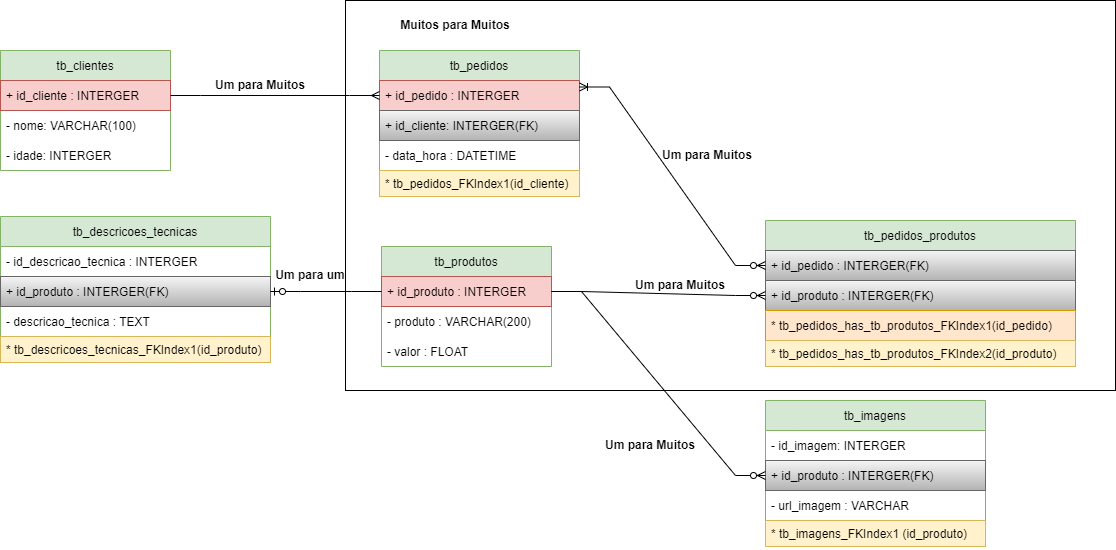

The diagram above was exported from draw.io. Its source (the exported page's mxGraphModel, read from the mxfile embedded in the PNG):
<mxGraphModel dx="1009" dy="1077" grid="1" gridSize="10" guides="1" tooltips="1" connect="1" arrows="1" fold="1" page="1" pageScale="1" pageWidth="827" pageHeight="1169" math="0" shadow="0">
  <root>
    <mxCell id="0" />
    <mxCell id="1" parent="0" />
    <mxCell id="bNubO7WgBFUrgkw4TL6h-36" value="" style="rounded=0;whiteSpace=wrap;html=1;" vertex="1" parent="1">
      <mxGeometry x="380" y="30" width="770" height="390" as="geometry" />
    </mxCell>
    <mxCell id="xZLs3PILAaZMOSOzNVCt-1" value="tb_produtos" style="swimlane;fontStyle=0;childLayout=stackLayout;horizontal=1;startSize=30;horizontalStack=0;resizeParent=1;resizeParentMax=0;resizeLast=0;collapsible=1;marginBottom=0;fillColor=#d5e8d4;strokeColor=#82b366;" parent="1" vertex="1">
      <mxGeometry x="416" y="276" width="170" height="120" as="geometry">
        <mxRectangle x="90" y="110" width="100" height="30" as="alternateBounds" />
      </mxGeometry>
    </mxCell>
    <mxCell id="xZLs3PILAaZMOSOzNVCt-2" value="+ id_produto : INTERGER" style="text;strokeColor=#b85450;fillColor=#f8cecc;align=left;verticalAlign=middle;spacingLeft=4;spacingRight=4;overflow=hidden;points=[[0,0.5],[1,0.5]];portConstraint=eastwest;rotatable=0;rounded=0;" parent="xZLs3PILAaZMOSOzNVCt-1" vertex="1">
      <mxGeometry y="30" width="170" height="30" as="geometry" />
    </mxCell>
    <mxCell id="xZLs3PILAaZMOSOzNVCt-3" value="- produto : VARCHAR(200)" style="text;strokeColor=none;fillColor=none;align=left;verticalAlign=middle;spacingLeft=4;spacingRight=4;overflow=hidden;points=[[0,0.5],[1,0.5]];portConstraint=eastwest;rotatable=0;" parent="xZLs3PILAaZMOSOzNVCt-1" vertex="1">
      <mxGeometry y="60" width="170" height="30" as="geometry" />
    </mxCell>
    <mxCell id="xZLs3PILAaZMOSOzNVCt-4" value="- valor : FLOAT" style="text;strokeColor=none;fillColor=none;align=left;verticalAlign=middle;spacingLeft=4;spacingRight=4;overflow=hidden;points=[[0,0.5],[1,0.5]];portConstraint=eastwest;rotatable=0;" parent="xZLs3PILAaZMOSOzNVCt-1" vertex="1">
      <mxGeometry y="90" width="170" height="30" as="geometry" />
    </mxCell>
    <mxCell id="xZLs3PILAaZMOSOzNVCt-5" value="tb_descricoes_tecnicas" style="swimlane;fontStyle=0;childLayout=stackLayout;horizontal=1;startSize=30;horizontalStack=0;resizeParent=1;resizeParentMax=0;resizeLast=0;collapsible=1;marginBottom=0;fillColor=#d5e8d4;strokeColor=#82b366;" parent="1" vertex="1">
      <mxGeometry x="35" y="246" width="270" height="146" as="geometry" />
    </mxCell>
    <mxCell id="xZLs3PILAaZMOSOzNVCt-6" value="- id_descricao_tecnica : INTERGER" style="text;strokeColor=none;fillColor=none;align=left;verticalAlign=middle;spacingLeft=4;spacingRight=4;overflow=hidden;points=[[0,0.5],[1,0.5]];portConstraint=eastwest;rotatable=0;" parent="xZLs3PILAaZMOSOzNVCt-5" vertex="1">
      <mxGeometry y="30" width="270" height="30" as="geometry" />
    </mxCell>
    <mxCell id="xZLs3PILAaZMOSOzNVCt-7" value="+ id_produto : INTERGER(FK)" style="text;strokeColor=#666666;fillColor=#f5f5f5;align=left;verticalAlign=middle;spacingLeft=4;spacingRight=4;overflow=hidden;points=[[0,0.5],[1,0.5]];portConstraint=eastwest;rotatable=0;gradientColor=#b3b3b3;" parent="xZLs3PILAaZMOSOzNVCt-5" vertex="1">
      <mxGeometry y="60" width="270" height="30" as="geometry" />
    </mxCell>
    <mxCell id="xZLs3PILAaZMOSOzNVCt-8" value="- descricao_tecnica : TEXT" style="text;strokeColor=none;fillColor=none;align=left;verticalAlign=middle;spacingLeft=4;spacingRight=4;overflow=hidden;points=[[0,0.5],[1,0.5]];portConstraint=eastwest;rotatable=0;" parent="xZLs3PILAaZMOSOzNVCt-5" vertex="1">
      <mxGeometry y="90" width="270" height="30" as="geometry" />
    </mxCell>
    <mxCell id="xZLs3PILAaZMOSOzNVCt-10" value="* tb_descricoes_tecnicas_FKIndex1(id_produto)" style="text;strokeColor=#d6b656;fillColor=#fff2cc;align=left;verticalAlign=top;spacingLeft=4;spacingRight=4;overflow=hidden;rotatable=0;points=[[0,0.5],[1,0.5]];portConstraint=eastwest;rounded=0;" parent="xZLs3PILAaZMOSOzNVCt-5" vertex="1">
      <mxGeometry y="120" width="270" height="26" as="geometry" />
    </mxCell>
    <mxCell id="bNubO7WgBFUrgkw4TL6h-1" value="tb_imagens" style="swimlane;fontStyle=0;childLayout=stackLayout;horizontal=1;startSize=30;horizontalStack=0;resizeParent=1;resizeParentMax=0;resizeLast=0;collapsible=1;marginBottom=0;fillColor=#d5e8d4;strokeColor=#82b366;" vertex="1" parent="1">
      <mxGeometry x="800" y="430" width="220" height="146" as="geometry" />
    </mxCell>
    <mxCell id="bNubO7WgBFUrgkw4TL6h-2" value="- id_imagem: INTERGER" style="text;strokeColor=none;fillColor=none;align=left;verticalAlign=middle;spacingLeft=4;spacingRight=4;overflow=hidden;points=[[0,0.5],[1,0.5]];portConstraint=eastwest;rotatable=0;" vertex="1" parent="bNubO7WgBFUrgkw4TL6h-1">
      <mxGeometry y="30" width="220" height="30" as="geometry" />
    </mxCell>
    <mxCell id="bNubO7WgBFUrgkw4TL6h-3" value="+ id_produto : INTERGER(FK)" style="text;align=left;verticalAlign=middle;spacingLeft=4;spacingRight=4;overflow=hidden;points=[[0,0.5],[1,0.5]];portConstraint=eastwest;rotatable=0;fillColor=#f5f5f5;strokeColor=#666666;gradientColor=#b3b3b3;" vertex="1" parent="bNubO7WgBFUrgkw4TL6h-1">
      <mxGeometry y="60" width="220" height="30" as="geometry" />
    </mxCell>
    <mxCell id="bNubO7WgBFUrgkw4TL6h-4" value="- url_imagem : VARCHAR" style="text;strokeColor=none;fillColor=none;align=left;verticalAlign=middle;spacingLeft=4;spacingRight=4;overflow=hidden;points=[[0,0.5],[1,0.5]];portConstraint=eastwest;rotatable=0;" vertex="1" parent="bNubO7WgBFUrgkw4TL6h-1">
      <mxGeometry y="90" width="220" height="30" as="geometry" />
    </mxCell>
    <mxCell id="bNubO7WgBFUrgkw4TL6h-5" value="* tb_imagens_FKIndex1 (id_produto)" style="text;strokeColor=#d6b656;fillColor=#fff2cc;align=left;verticalAlign=top;spacingLeft=4;spacingRight=4;overflow=hidden;rotatable=0;points=[[0,0.5],[1,0.5]];portConstraint=eastwest;rounded=0;" vertex="1" parent="bNubO7WgBFUrgkw4TL6h-1">
      <mxGeometry y="120" width="220" height="26" as="geometry" />
    </mxCell>
    <mxCell id="bNubO7WgBFUrgkw4TL6h-9" value="tb_pedidos_produtos" style="swimlane;fontStyle=0;childLayout=stackLayout;horizontal=1;startSize=30;horizontalStack=0;resizeParent=1;resizeParentMax=0;resizeLast=0;collapsible=1;marginBottom=0;fillColor=#d5e8d4;strokeColor=#82b366;" vertex="1" parent="1">
      <mxGeometry x="800" y="250" width="310" height="146" as="geometry" />
    </mxCell>
    <mxCell id="bNubO7WgBFUrgkw4TL6h-10" value="+ id_pedido : INTERGER(FK)" style="text;strokeColor=#666666;fillColor=#f5f5f5;align=left;verticalAlign=middle;spacingLeft=4;spacingRight=4;overflow=hidden;points=[[0,0.5],[1,0.5]];portConstraint=eastwest;rotatable=0;gradientColor=#b3b3b3;" vertex="1" parent="bNubO7WgBFUrgkw4TL6h-9">
      <mxGeometry y="30" width="310" height="30" as="geometry" />
    </mxCell>
    <mxCell id="bNubO7WgBFUrgkw4TL6h-11" value="+ id_produto : INTERGER(FK)" style="text;strokeColor=#666666;fillColor=#f5f5f5;align=left;verticalAlign=middle;spacingLeft=4;spacingRight=4;overflow=hidden;points=[[0,0.5],[1,0.5]];portConstraint=eastwest;rotatable=0;gradientColor=#b3b3b3;" vertex="1" parent="bNubO7WgBFUrgkw4TL6h-9">
      <mxGeometry y="60" width="310" height="30" as="geometry" />
    </mxCell>
    <mxCell id="bNubO7WgBFUrgkw4TL6h-12" value="* tb_pedidos_has_tb_produtos_FKIndex1(id_pedido)" style="text;strokeColor=#d79b00;fillColor=#ffe6cc;align=left;verticalAlign=middle;spacingLeft=4;spacingRight=4;overflow=hidden;points=[[0,0.5],[1,0.5]];portConstraint=eastwest;rotatable=0;" vertex="1" parent="bNubO7WgBFUrgkw4TL6h-9">
      <mxGeometry y="90" width="310" height="30" as="geometry" />
    </mxCell>
    <mxCell id="bNubO7WgBFUrgkw4TL6h-13" value="* tb_pedidos_has_tb_produtos_FKIndex2(id_produto)" style="text;strokeColor=#d6b656;fillColor=#fff2cc;align=left;verticalAlign=top;spacingLeft=4;spacingRight=4;overflow=hidden;rotatable=0;points=[[0,0.5],[1,0.5]];portConstraint=eastwest;rounded=0;" vertex="1" parent="bNubO7WgBFUrgkw4TL6h-9">
      <mxGeometry y="120" width="310" height="26" as="geometry" />
    </mxCell>
    <mxCell id="bNubO7WgBFUrgkw4TL6h-17" value="tb_pedidos" style="swimlane;fontStyle=0;childLayout=stackLayout;horizontal=1;startSize=30;horizontalStack=0;resizeParent=1;resizeParentMax=0;resizeLast=0;collapsible=1;marginBottom=0;fillColor=#d5e8d4;strokeColor=#82b366;" vertex="1" parent="1">
      <mxGeometry x="414" y="80" width="200" height="146" as="geometry" />
    </mxCell>
    <mxCell id="bNubO7WgBFUrgkw4TL6h-18" value="+ id_pedido : INTERGER" style="text;strokeColor=#b85450;fillColor=#f8cecc;align=left;verticalAlign=middle;spacingLeft=4;spacingRight=4;overflow=hidden;points=[[0,0.5],[1,0.5]];portConstraint=eastwest;rotatable=0;" vertex="1" parent="bNubO7WgBFUrgkw4TL6h-17">
      <mxGeometry y="30" width="200" height="30" as="geometry" />
    </mxCell>
    <mxCell id="bNubO7WgBFUrgkw4TL6h-19" value="+ id_cliente: INTERGER(FK)" style="text;strokeColor=#666666;fillColor=#f5f5f5;align=left;verticalAlign=middle;spacingLeft=4;spacingRight=4;overflow=hidden;points=[[0,0.5],[1,0.5]];portConstraint=eastwest;rotatable=0;gradientColor=#b3b3b3;" vertex="1" parent="bNubO7WgBFUrgkw4TL6h-17">
      <mxGeometry y="60" width="200" height="30" as="geometry" />
    </mxCell>
    <mxCell id="bNubO7WgBFUrgkw4TL6h-20" value="- data_hora : DATETIME" style="text;align=left;verticalAlign=middle;spacingLeft=4;spacingRight=4;overflow=hidden;points=[[0,0.5],[1,0.5]];portConstraint=eastwest;rotatable=0;" vertex="1" parent="bNubO7WgBFUrgkw4TL6h-17">
      <mxGeometry y="90" width="200" height="30" as="geometry" />
    </mxCell>
    <mxCell id="bNubO7WgBFUrgkw4TL6h-21" value="* tb_pedidos_FKIndex1(id_cliente)" style="text;strokeColor=#d6b656;fillColor=#fff2cc;align=left;verticalAlign=top;spacingLeft=4;spacingRight=4;overflow=hidden;rotatable=0;points=[[0,0.5],[1,0.5]];portConstraint=eastwest;rounded=0;" vertex="1" parent="bNubO7WgBFUrgkw4TL6h-17">
      <mxGeometry y="120" width="200" height="26" as="geometry" />
    </mxCell>
    <mxCell id="bNubO7WgBFUrgkw4TL6h-22" value="" style="edgeStyle=entityRelationEdgeStyle;fontSize=12;html=1;endArrow=ERoneToMany;startArrow=ERzeroToMany;rounded=0;entryX=1;entryY=0.25;entryDx=0;entryDy=0;exitX=0;exitY=0.5;exitDx=0;exitDy=0;" edge="1" parent="1" source="bNubO7WgBFUrgkw4TL6h-10" target="bNubO7WgBFUrgkw4TL6h-17">
      <mxGeometry width="100" height="100" relative="1" as="geometry">
        <mxPoint x="550" y="380" as="sourcePoint" />
        <mxPoint x="650" y="280" as="targetPoint" />
      </mxGeometry>
    </mxCell>
    <mxCell id="bNubO7WgBFUrgkw4TL6h-26" value="" style="edgeStyle=entityRelationEdgeStyle;fontSize=12;html=1;endArrow=ERzeroToMany;endFill=1;rounded=0;exitX=1;exitY=0.5;exitDx=0;exitDy=0;entryX=0;entryY=0.5;entryDx=0;entryDy=0;" edge="1" parent="1" source="xZLs3PILAaZMOSOzNVCt-2" target="bNubO7WgBFUrgkw4TL6h-11">
      <mxGeometry width="100" height="100" relative="1" as="geometry">
        <mxPoint x="614" y="326" as="sourcePoint" />
        <mxPoint x="714" y="226" as="targetPoint" />
      </mxGeometry>
    </mxCell>
    <mxCell id="bNubO7WgBFUrgkw4TL6h-27" value="" style="edgeStyle=entityRelationEdgeStyle;fontSize=12;html=1;endArrow=ERzeroToMany;endFill=1;rounded=0;exitX=1;exitY=0.5;exitDx=0;exitDy=0;" edge="1" parent="1" source="xZLs3PILAaZMOSOzNVCt-2" target="bNubO7WgBFUrgkw4TL6h-3">
      <mxGeometry width="100" height="100" relative="1" as="geometry">
        <mxPoint x="550" y="540" as="sourcePoint" />
        <mxPoint x="650" y="440" as="targetPoint" />
      </mxGeometry>
    </mxCell>
    <mxCell id="bNubO7WgBFUrgkw4TL6h-28" value="" style="edgeStyle=entityRelationEdgeStyle;fontSize=12;html=1;endArrow=ERzeroToOne;endFill=1;rounded=0;entryX=1;entryY=0.5;entryDx=0;entryDy=0;exitX=0;exitY=0.5;exitDx=0;exitDy=0;" edge="1" parent="1" source="xZLs3PILAaZMOSOzNVCt-2" target="xZLs3PILAaZMOSOzNVCt-7">
      <mxGeometry width="100" height="100" relative="1" as="geometry">
        <mxPoint x="350" y="460" as="sourcePoint" />
        <mxPoint x="450" y="360" as="targetPoint" />
      </mxGeometry>
    </mxCell>
    <mxCell id="bNubO7WgBFUrgkw4TL6h-29" value="tb_clientes" style="swimlane;fontStyle=0;childLayout=stackLayout;horizontal=1;startSize=30;horizontalStack=0;resizeParent=1;resizeParentMax=0;resizeLast=0;collapsible=1;marginBottom=0;fillColor=#d5e8d4;strokeColor=#82b366;" vertex="1" parent="1">
      <mxGeometry x="35" y="80" width="170" height="120" as="geometry">
        <mxRectangle x="90" y="110" width="100" height="30" as="alternateBounds" />
      </mxGeometry>
    </mxCell>
    <mxCell id="bNubO7WgBFUrgkw4TL6h-30" value="+ id_cliente : INTERGER" style="text;strokeColor=#b85450;fillColor=#f8cecc;align=left;verticalAlign=middle;spacingLeft=4;spacingRight=4;overflow=hidden;points=[[0,0.5],[1,0.5]];portConstraint=eastwest;rotatable=0;rounded=0;" vertex="1" parent="bNubO7WgBFUrgkw4TL6h-29">
      <mxGeometry y="30" width="170" height="30" as="geometry" />
    </mxCell>
    <mxCell id="bNubO7WgBFUrgkw4TL6h-31" value="- nome: VARCHAR(100)" style="text;strokeColor=none;fillColor=none;align=left;verticalAlign=middle;spacingLeft=4;spacingRight=4;overflow=hidden;points=[[0,0.5],[1,0.5]];portConstraint=eastwest;rotatable=0;" vertex="1" parent="bNubO7WgBFUrgkw4TL6h-29">
      <mxGeometry y="60" width="170" height="30" as="geometry" />
    </mxCell>
    <mxCell id="bNubO7WgBFUrgkw4TL6h-32" value="- idade: INTERGER" style="text;strokeColor=none;fillColor=none;align=left;verticalAlign=middle;spacingLeft=4;spacingRight=4;overflow=hidden;points=[[0,0.5],[1,0.5]];portConstraint=eastwest;rotatable=0;" vertex="1" parent="bNubO7WgBFUrgkw4TL6h-29">
      <mxGeometry y="90" width="170" height="30" as="geometry" />
    </mxCell>
    <mxCell id="bNubO7WgBFUrgkw4TL6h-35" value="" style="edgeStyle=entityRelationEdgeStyle;fontSize=12;html=1;endArrow=ERmany;rounded=0;exitX=1;exitY=0.5;exitDx=0;exitDy=0;entryX=0;entryY=0.5;entryDx=0;entryDy=0;" edge="1" parent="1" source="bNubO7WgBFUrgkw4TL6h-30" target="bNubO7WgBFUrgkw4TL6h-18">
      <mxGeometry width="100" height="100" relative="1" as="geometry">
        <mxPoint x="310" y="490" as="sourcePoint" />
        <mxPoint x="410" y="390" as="targetPoint" />
      </mxGeometry>
    </mxCell>
    <mxCell id="bNubO7WgBFUrgkw4TL6h-38" value="&lt;b&gt;Muitos para Muitos&lt;/b&gt;" style="text;html=1;strokeColor=none;fillColor=none;align=center;verticalAlign=middle;whiteSpace=wrap;rounded=0;" vertex="1" parent="1">
      <mxGeometry x="410" y="40" width="160" height="30" as="geometry" />
    </mxCell>
    <mxCell id="bNubO7WgBFUrgkw4TL6h-39" value="&lt;b&gt;Um para Muitos&lt;/b&gt;" style="text;html=1;strokeColor=none;fillColor=none;align=center;verticalAlign=middle;whiteSpace=wrap;rounded=0;" vertex="1" parent="1">
      <mxGeometry x="657" y="170" width="170" height="30" as="geometry" />
    </mxCell>
    <mxCell id="bNubO7WgBFUrgkw4TL6h-40" value="&lt;b&gt;Um para Muitos&lt;/b&gt;" style="text;html=1;strokeColor=none;fillColor=none;align=center;verticalAlign=middle;whiteSpace=wrap;rounded=0;" vertex="1" parent="1">
      <mxGeometry x="630" y="300" width="170" height="30" as="geometry" />
    </mxCell>
    <mxCell id="bNubO7WgBFUrgkw4TL6h-41" value="&lt;b&gt;Um para Muitos&lt;/b&gt;" style="text;html=1;strokeColor=none;fillColor=none;align=center;verticalAlign=middle;whiteSpace=wrap;rounded=0;" vertex="1" parent="1">
      <mxGeometry x="600" y="460" width="170" height="30" as="geometry" />
    </mxCell>
    <mxCell id="bNubO7WgBFUrgkw4TL6h-43" value="&lt;b&gt;Um para Muitos&lt;/b&gt;" style="text;html=1;strokeColor=none;fillColor=none;align=center;verticalAlign=middle;whiteSpace=wrap;rounded=0;" vertex="1" parent="1">
      <mxGeometry x="210" y="100" width="170" height="30" as="geometry" />
    </mxCell>
    <mxCell id="bNubO7WgBFUrgkw4TL6h-44" value="&lt;b&gt;Um para um&lt;/b&gt;" style="text;html=1;strokeColor=none;fillColor=none;align=center;verticalAlign=middle;whiteSpace=wrap;rounded=0;" vertex="1" parent="1">
      <mxGeometry x="305" y="290" width="80" height="30" as="geometry" />
    </mxCell>
  </root>
</mxGraphModel>